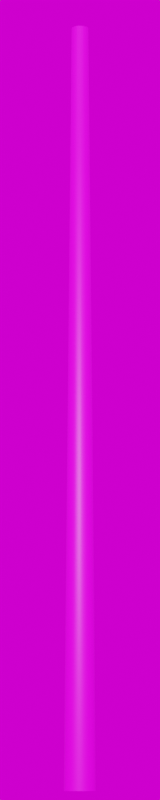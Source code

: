 # Source: Beton_6300.blend  (saved by Blender 3.3.6; exported with 4.5.12 LTS)
import bpy
from mathutils import Matrix  # noqa: F401  (used for matrix-valued properties, if any)

bpy.ops.wm.read_factory_settings(use_empty=True)
scene = bpy.context.scene
scene.name = 'Scene'

# ---- collections
col_collection = bpy.data.collections.new('Collection'); scene.collection.children.link(col_collection)

# ---- images (referenced by path relative to the original .blend; pixels are not part of the script)
import os
ASSET_DIR = os.environ.get("B2B_ASSET_DIR", "")  # directory of the original .blend (textures are referenced by path, not embedded)
HERE = os.path.dirname(os.path.abspath(__file__))  # packed textures are extracted next to this script under _unpacked/

def load_image(name, relpath, width, height, colorspace="sRGB"):
    """Load a texture the original file referenced (path relative to the .blend, or extracted next to this script)."""
    p = next((c for c in (os.path.join(HERE, relpath), os.path.join(ASSET_DIR, relpath)) if relpath and os.path.exists(c)), "")
    if p:
        img = bpy.data.images.load(p, check_existing=True)
        img.name = name
    else:  # same state as the original file: an image datablock whose file is absent (Cycles renders it pink)
        img = bpy.data.images.new(name, width, height)
        img.source = "FILE"
        img.filepath = "//" + (relpath or name)
    img.colorspace_settings.name = colorspace
    return img
img_59_concrete_bare_damaged_texture_seamless_jpg_001 = load_image('59_concrete_bare_damaged_texture-seamless.jpg.001', '59_concrete_bare_damaged_texture-seamless.jpg', 1024, 1024, 'sRGB')
img_kloofendal_48d_partly_cloudy_puresky_8k_hdr = load_image('kloofendal_48d_partly_cloudy_puresky_8k.hdr', 'kloofendal_48d_partly_cloudy_puresky_8k.hdr', 1024, 1024, 'Linear Rec.709')

# ---- materials (node trees are filled in below, after node groups)
mat_spannbeton_001 = bpy.data.materials.new('Spannbeton.001')
mat_spannbeton_001.roughness = 0.5

# ---- material node trees
mat_spannbeton_001.use_nodes = True; mat_spannbeton_001.node_tree.nodes.clear()
_N = mat_spannbeton_001.node_tree.nodes; _L = mat_spannbeton_001.node_tree.links
n0 = _N.new('ShaderNodeBsdfPrincipled'); n0.name = 'Principled BSDF'; n0.location = (1200, 0)
n0.distribution = 'GGX'
n0.subsurface_method = 'RANDOM_WALK_SKIN'
n0.inputs[3].default_value = 1.45
n0.inputs[27].default_value = (0.0, 0.0, 0.0, 1.0)
n0.inputs[28].default_value = 1.0
n1 = _N.new('ShaderNodeOutputMaterial'); n1.name = 'Material Output'; n1.location = (1500, 0)
n2 = _N.new('ShaderNodeTexImage'); n2.name = 'Image Texture'; n2.location = (600, 0)
n2.image = img_59_concrete_bare_damaged_texture_seamless_jpg_001
_L.new(n2.outputs[0], n0.inputs[0])
_L.new(n0.outputs[0], n1.inputs[0])
n1.is_active_output = True

# ---- world
world_world = bpy.data.worlds.new('World'); scene.world = world_world
world_world.use_nodes = True; world_world.node_tree.nodes.clear()
_N = world_world.node_tree.nodes; _L = world_world.node_tree.links
n0 = _N.new('ShaderNodeOutputWorld'); n0.name = 'World Output'; n0.location = (300, 300)
n1 = _N.new('ShaderNodeBackground'); n1.name = 'Background'; n1.location = (10, 300)
n2 = _N.new('ShaderNodeTexEnvironment'); n2.name = 'Environment Texture'; n2.location = (-280, 280)
n2.image = img_kloofendal_48d_partly_cloudy_puresky_8k_hdr
_L.new(n1.outputs[0], n0.inputs[0])
_L.new(n2.outputs[0], n1.inputs[0])
n0.is_active_output = True
world_world.color = (0.05088, 0.05088, 0.05088)
world_world.use_sun_shadow = False
world_world.sun_shadow_jitter_overblur = 0.0

# ---- cameras
cam_camera = bpy.data.cameras.new('Camera')
cam_camera.lens = 100.0

# ---- meshes
me_mast_6_3m_beton_001 = bpy.data.meshes.new('Mast_6,3m_Beton.001')
me_mast_6_3m_beton_001.from_pydata([(0.0, 0.0, 6.3), (0.0, 0.07, 6.3), (0.0, 0.1285, 0.0), (0.0, 0.0, 6.3), (-0.02679, 0.06467, 6.3), (-0.04918, 0.1187, 0.0), (0.0, 0.0, 6.3), (-0.0495, 0.0495, 6.3), (-0.09086, 0.09086, 0.0), (0.0, 0.0, 6.3), (-0.06467, 0.02679, 6.3), (-0.1187, 0.04918, 0.0), (0.0, 0.0, 6.3), (-0.07, 0.0, 6.3), (-0.1285, 0.0, 0.0), (0.0, 0.0, 6.3), (-0.06467, -0.02679, 6.3), (-0.1187, -0.04918, 0.0), (0.0, 0.0, 6.3), (-0.0495, -0.0495, 6.3), (-0.09086, -0.09086, 0.0), (0.0, 0.0, 6.3), (-0.02679, -0.06467, 6.3), (-0.04918, -0.1187, 0.0), (0.0, 0.0, 6.3), (0.0, -0.07, 6.3), (0.0, -0.1285, 0.0), (0.0, 0.0, 6.3), (0.02679, -0.06467, 6.3), (0.04918, -0.1187, 0.0), (0.0, 0.0, 6.3), (0.0495, -0.0495, 6.3), (0.09086, -0.09086, 0.0), (0.0, 0.0, 6.3), (0.06467, -0.02679, 6.3), (0.1187, -0.04918, 0.0), (0.0, 0.0, 6.3), (0.07, 0.0, 6.3), (0.1285, 0.0, 0.0), (0.0, 0.0, 6.3), (0.06467, 0.02679, 6.3), (0.1187, 0.04918, 0.0), (0.0, 0.0, 6.3), (0.0495, 0.0495, 6.3), (0.09086, 0.09086, 0.0), (0.0, 0.0, 6.3), (0.02679, 0.06467, 6.3), (0.04918, 0.1187, 0.0)], [], [(0, 4, 3), (3, 7, 6), (6, 10, 9), (9, 13, 12), (12, 16, 15), (15, 19, 18), (18, 22, 21), (21, 25, 24), (24, 28, 27), (27, 31, 30), (30, 34, 33), (33, 37, 36), (36, 40, 39), (39, 43, 42), (42, 46, 45), (45, 1, 0), (2, 4, 1), (5, 7, 4), (8, 10, 7), (11, 13, 10), (14, 16, 13), (17, 19, 16), (20, 22, 19), (23, 25, 22), (25, 29, 28), (29, 31, 28), (32, 34, 31), (35, 37, 34), (38, 40, 37), (40, 44, 43), (43, 47, 46), (47, 1, 46), (0, 1, 4), (3, 4, 7), (6, 7, 10), (9, 10, 13), (12, 13, 16), (15, 16, 19), (18, 19, 22), (21, 22, 25), (24, 25, 28), (27, 28, 31), (30, 31, 34), (33, 34, 37), (36, 37, 40), (39, 40, 43), (42, 43, 46), (45, 46, 1), (2, 5, 4), (5, 8, 7), (8, 11, 10), (11, 14, 13), (14, 17, 16), (17, 20, 19), (20, 23, 22), (23, 26, 25), (25, 26, 29), (29, 32, 31), (32, 35, 34), (35, 38, 37), (38, 41, 40), (40, 41, 44), (43, 44, 47), (47, 2, 1)])
me_mast_6_3m_beton_001.polygons.foreach_set('use_smooth', [True] * 64)
_uv = me_mast_6_3m_beton_001.uv_layers.new(name='UVMap')
_uv.uv.foreach_set('vector', [0.3667, 0.4975, 0.2944, 0.6722, 0.3667, 0.4975, 0.3667, 0.4975, 0.233, 0.6312, 0.3667, 0.4975, 0.3667, 0.4975, 0.1921, 0.5699, 0.3667, 0.4975, 0.3667, 0.4975, 0.1777, 0.4975, 0.3667, 0.4975, 0.3667, 0.4975, 0.1921, 0.4252, 0.3667, 0.4975, 0.3667, 0.4975, 0.233, 0.3639, 0.3667, 0.4975, 0.3667, 0.4975, 0.2944, 0.3229, 0.3667, 0.4975, 0.3667, 0.4975, 0.3667, 0.3085, 0.3667, 0.4975, 0.3667, 0.4975, 0.439, 0.3229, 0.3667, 0.4975, 0.3667, 0.4975, 0.5004, 0.3639, 0.3667, 0.4975, 0.3667, 0.4975, 0.5413, 0.4252, 0.3667, 0.4975, 0.3667, 0.4975, 0.5557, 0.4975, 0.3667, 0.4975, 0.3667, 0.4975, 0.5413, 0.5699, 0.3667, 0.4975, 0.3667, 0.4975, 0.5004, 0.6312, 0.3667, 0.4975, 0.3667, 0.4975, 0.439, 0.6722, 0.3667, 0.4975, 0.3667, 0.4975, 0.3667, 0.6866, 0.3667, 0.4975, 0.0, 0.0, 0.0625, 6.3, 0.0, 6.3, 0.0625, 0.0, 0.125, 6.3, 0.0625, 6.3, 0.125, 0.0, 0.1875, 6.3, 0.125, 6.3, 0.1875, 0.0, 0.25, 6.3, 0.1875, 6.3, 0.25, 0.0, 0.3125, 6.3, 0.25, 6.3, 0.3125, 0.0, 0.375, 6.3, 0.3125, 6.3, 0.375, 0.0, 0.4375, 6.3, 0.375, 6.3, 0.4375, 0.0, 0.5, 6.3, 0.4375, 6.3, 0.5, 6.3, 0.5625, 0.0, 0.5625, 6.3, 0.5625, 0.0, 0.625, 6.3, 0.5625, 6.3, 0.625, 0.0, 0.6875, 6.3, 0.625, 6.3, 0.6875, 0.0, 0.75, 6.3, 0.6875, 6.3, 0.75, 0.0, 0.8125, 6.3, 0.75, 6.3, 0.8125, 6.3, 0.875, 0.0, 0.875, 6.3, 0.875, 6.3, 0.9375, 0.0, 0.9375, 6.3, 0.9375, 0.0, 1.0, 6.3, 0.9375, 6.3, 0.3667, 0.4975, 0.3667, 0.6866, 0.2944, 0.6722, 0.3667, 0.4975, 0.2944, 0.6722, 0.233, 0.6312, 0.3667, 0.4975, 0.233, 0.6312, 0.1921, 0.5699, 0.3667, 0.4975, 0.1921, 0.5699, 0.1777, 0.4975, 0.3667, 0.4975, 0.1777, 0.4975, 0.1921, 0.4252, 0.3667, 0.4975, 0.1921, 0.4252, 0.233, 0.3639, 0.3667, 0.4975, 0.233, 0.3639, 0.2944, 0.3229, 0.3667, 0.4975, 0.2944, 0.3229, 0.3667, 0.3085, 0.3667, 0.4975, 0.3667, 0.3085, 0.439, 0.3229, 0.3667, 0.4975, 0.439, 0.3229, 0.5004, 0.3639, 0.3667, 0.4975, 0.5004, 0.3639, 0.5413, 0.4252, 0.3667, 0.4975, 0.5413, 0.4252, 0.5557, 0.4975, 0.3667, 0.4975, 0.5557, 0.4975, 0.5413, 0.5699, 0.3667, 0.4975, 0.5413, 0.5699, 0.5004, 0.6312, 0.3667, 0.4975, 0.5004, 0.6312, 0.439, 0.6722, 0.3667, 0.4975, 0.439, 0.6722, 0.3667, 0.6866, 0.0, 0.0, 0.0625, 0.0, 0.0625, 6.3, 0.0625, 0.0, 0.125, 0.0, 0.125, 6.3, 0.125, 0.0, 0.1875, 0.0, 0.1875, 6.3, 0.1875, 0.0, 0.25, 0.0, 0.25, 6.3, 0.25, 0.0, 0.3125, 0.0, 0.3125, 6.3, 0.3125, 0.0, 0.375, 0.0, 0.375, 6.3, 0.375, 0.0, 0.4375, 0.0, 0.4375, 6.3, 0.4375, 0.0, 0.5, 0.0, 0.5, 6.3, 0.5, 6.3, 0.5, 0.0, 0.5625, 0.0, 0.5625, 0.0, 0.625, 0.0, 0.625, 6.3, 0.625, 0.0, 0.6875, 0.0, 0.6875, 6.3, 0.6875, 0.0, 0.75, 0.0, 0.75, 6.3, 0.75, 0.0, 0.8125, 0.0, 0.8125, 6.3, 0.8125, 6.3, 0.8125, 0.0, 0.875, 0.0, 0.875, 6.3, 0.875, 0.0, 0.9375, 0.0, 0.9375, 0.0, 1.0, 0.0, 1.0, 6.3])
me_mast_6_3m_beton_001.materials.append(mat_spannbeton_001)
me_mast_6_3m_beton_001.update()
me_mast_6_3m_beton_001.normals_split_custom_set([tuple(v) for v in zip(*[iter([1.324e-06, 0.0, 1.0, -0.2844, 0.6865, 0.6692, -8.829e-07, 0.0, 1.0, -8.829e-07, 0.0, 1.0, -0.5254, 0.5254, 0.6692, 0.0, 0.0, 1.0, 0.0, 0.0, 1.0, -0.6865, 0.2844, 0.6692, 0.0, 0.0, 1.0, 0.0, 0.0, 1.0, -0.7431, 5.313e-07, 0.6691, 0.0, 0.0, 1.0, 0.0, 0.0, 1.0, -0.6865, -0.2844, 0.6692, 0.0, 0.0, 1.0, 0.0, 0.0, 1.0, -0.5254, -0.5254, 0.6692, -8.829e-07, 0.0, 1.0, -8.829e-07, 0.0, 1.0, -0.2844, -0.6865, 0.6692, 1.324e-06, 0.0, 1.0, 1.324e-06, 0.0, 1.0, 1.622e-08, -0.7431, 0.6691, -1.324e-06, 0.0, 1.0, -1.324e-06, 0.0, 1.0, 0.2844, -0.6865, 0.6692, 8.829e-07, 0.0, 1.0, 8.829e-07, 0.0, 1.0, 0.5254, -0.5254, 0.6692, 0.0, 0.0, 1.0, 0.0, 0.0, 1.0, 0.6865, -0.2844, 0.6692, 0.0, 0.0, 1.0, 0.0, 0.0, 1.0, 0.7431, -5.313e-07, 0.6691, 0.0, 0.0, 1.0, 0.0, 0.0, 1.0, 0.6865, 0.2844, 0.6692, 0.0, 0.0, 1.0, 0.0, 0.0, 1.0, 0.5254, 0.5254, 0.6692, 8.829e-07, 0.0, 1.0, 8.829e-07, 0.0, 1.0, 0.2844, 0.6865, 0.6692, -1.324e-06, 0.0, 1.0, -1.324e-06, 0.0, 1.0, 2.853e-07, 0.7431, 0.6691, 1.324e-06, 0.0, 1.0, -5.713e-07, 1.0, 0.009285, -0.2844, 0.6865, 0.6692, 2.853e-07, 0.7431, 0.6691, -0.3827, 0.9238, 0.009285, -0.5254, 0.5254, 0.6692, -0.2844, 0.6865, 0.6692, -0.7071, 0.7071, 0.009285, -0.6865, 0.2844, 0.6692, -0.5254, 0.5254, 0.6692, -0.9238, 0.3827, 0.009285, -0.7431, 5.313e-07, 0.6691, -0.6865, 0.2844, 0.6692, -1.0, -7.65e-07, 0.009285, -0.6865, -0.2844, 0.6692, -0.7431, 5.313e-07, 0.6691, -0.9238, -0.3827, 0.009285, -0.5254, -0.5254, 0.6692, -0.6865, -0.2844, 0.6692, -0.7071, -0.7071, 0.009285, -0.2844, -0.6865, 0.6692, -0.5254, -0.5254, 0.6692, -0.3827, -0.9238, 0.009285, 1.622e-08, -0.7431, 0.6691, -0.2844, -0.6865, 0.6692, 1.622e-08, -0.7431, 0.6691, 0.3827, -0.9238, 0.009285, 0.2844, -0.6865, 0.6692, 0.3827, -0.9238, 0.009285, 0.5254, -0.5254, 0.6692, 0.2844, -0.6865, 0.6692, 0.7071, -0.7071, 0.009285, 0.6865, -0.2844, 0.6692, 0.5254, -0.5254, 0.6692, 0.9238, -0.3827, 0.009285, 0.7431, -5.313e-07, 0.6691, 0.6865, -0.2844, 0.6692, 1.0, 7.65e-07, 0.009285, 0.6865, 0.2844, 0.6692, 0.7431, -5.313e-07, 0.6691, 0.6865, 0.2844, 0.6692, 0.7071, 0.7071, 0.009285, 0.5254, 0.5254, 0.6692, 0.5254, 0.5254, 0.6692, 0.3827, 0.9238, 0.009285, 0.2844, 0.6865, 0.6692, 0.3827, 0.9238, 0.009285, 2.853e-07, 0.7431, 0.6691, 0.2844, 0.6865, 0.6692, 1.324e-06, 0.0, 1.0, 2.853e-07, 0.7431, 0.6691, -0.2844, 0.6865, 0.6692, -8.829e-07, 0.0, 1.0, -0.2844, 0.6865, 0.6692, -0.5254, 0.5254, 0.6692, 0.0, 0.0, 1.0, -0.5254, 0.5254, 0.6692, -0.6865, 0.2844, 0.6692, 0.0, 0.0, 1.0, -0.6865, 0.2844, 0.6692, -0.7431, 5.313e-07, 0.6691, 0.0, 0.0, 1.0, -0.7431, 5.313e-07, 0.6691, -0.6865, -0.2844, 0.6692, 0.0, 0.0, 1.0, -0.6865, -0.2844, 0.6692, -0.5254, -0.5254, 0.6692, -8.829e-07, 0.0, 1.0, -0.5254, -0.5254, 0.6692, -0.2844, -0.6865, 0.6692, 1.324e-06, 0.0, 1.0, -0.2844, -0.6865, 0.6692, 1.622e-08, -0.7431, 0.6691, -1.324e-06, 0.0, 1.0, 1.622e-08, -0.7431, 0.6691, 0.2844, -0.6865, 0.6692, 8.829e-07, 0.0, 1.0, 0.2844, -0.6865, 0.6692, 0.5254, -0.5254, 0.6692, 0.0, 0.0, 1.0, 0.5254, -0.5254, 0.6692, 0.6865, -0.2844, 0.6692, 0.0, 0.0, 1.0, 0.6865, -0.2844, 0.6692, 0.7431, -5.313e-07, 0.6691, 0.0, 0.0, 1.0, 0.7431, -5.313e-07, 0.6691, 0.6865, 0.2844, 0.6692, 0.0, 0.0, 1.0, 0.6865, 0.2844, 0.6692, 0.5254, 0.5254, 0.6692, 8.829e-07, 0.0, 1.0, 0.5254, 0.5254, 0.6692, 0.2844, 0.6865, 0.6692, -1.324e-06, 0.0, 1.0, 0.2844, 0.6865, 0.6692, 2.853e-07, 0.7431, 0.6691, -5.713e-07, 1.0, 0.009285, -0.3827, 0.9238, 0.009285, -0.2844, 0.6865, 0.6692, -0.3827, 0.9238, 0.009285, -0.7071, 0.7071, 0.009285, -0.5254, 0.5254, 0.6692, -0.7071, 0.7071, 0.009285, -0.9238, 0.3827, 0.009285, -0.6865, 0.2844, 0.6692, -0.9238, 0.3827, 0.009285, -1.0, -7.65e-07, 0.009285, -0.7431, 5.313e-07, 0.6691, -1.0, -7.65e-07, 0.009285, -0.9238, -0.3827, 0.009285, -0.6865, -0.2844, 0.6692, -0.9238, -0.3827, 0.009285, -0.7071, -0.7071, 0.009285, -0.5254, -0.5254, 0.6692, -0.7071, -0.7071, 0.009285, -0.3827, -0.9238, 0.009285, -0.2844, -0.6865, 0.6692, -0.3827, -0.9238, 0.009285, 0.0, -1.0, 0.009285, 1.622e-08, -0.7431, 0.6691, 1.622e-08, -0.7431, 0.6691, 0.0, -1.0, 0.009285, 0.3827, -0.9238, 0.009285, 0.3827, -0.9238, 0.009285, 0.7071, -0.7071, 0.009285, 0.5254, -0.5254, 0.6692, 0.7071, -0.7071, 0.009285, 0.9238, -0.3827, 0.009285, 0.6865, -0.2844, 0.6692, 0.9238, -0.3827, 0.009285, 1.0, 7.65e-07, 0.009285, 0.7431, -5.313e-07, 0.6691, 1.0, 7.65e-07, 0.009285, 0.9238, 0.3827, 0.009285, 0.6865, 0.2844, 0.6692, 0.6865, 0.2844, 0.6692, 0.9238, 0.3827, 0.009285, 0.7071, 0.7071, 0.009285, 0.5254, 0.5254, 0.6692, 0.7071, 0.7071, 0.009285, 0.3827, 0.9238, 0.009285, 0.3827, 0.9238, 0.009285, -5.713e-07, 1.0, 0.009285, 2.853e-07, 0.7431, 0.6691])] * 3)])

# ---- objects
ob_camera = bpy.data.objects.new('Camera', cam_camera)
ob_mast_6_3m_beton_001 = bpy.data.objects.new('Mast_6,3m_Beton.001', me_mast_6_3m_beton_001)

# ---- transforms, parenting, visibility, modifiers, constraints
ob_camera.location = (12.6, -12.6, 0.0)
ob_camera.rotation_euler = (1.745, 0.0, 0.7854)
ob_mast_6_3m_beton_001.location = (0.0, 0.0, 0.0)

# ---- collection membership
col_collection.objects.link(ob_camera)
col_collection.objects.link(ob_mast_6_3m_beton_001)

# ---- scene / render settings (as saved in the file)
scene.camera = ob_camera
scene.frame_start = 1; scene.frame_end = 250; scene.frame_set(1)
scene.render.engine = 'CYCLES'
scene.render.resolution_x = 100
scene.render.resolution_y = 500
scene.cycles.sampling_pattern = 'TABULATED_SOBOL'
scene.cycles.use_light_tree = False
scene.view_settings.view_transform = 'Filmic'
bpy.context.view_layer.update()

# ---- added for rendering (the .blend has no usable light): sun
light_auto_sun = bpy.data.lights.new('AutoSun', 'SUN')
light_auto_sun.energy = 3.0
light_auto_sun.angle = 0.0523599
ob_auto_sun = bpy.data.objects.new('AutoSun', light_auto_sun)
scene.collection.objects.link(ob_auto_sun)
ob_auto_sun.rotation_euler = (0.872665, 0.174533, 0.523599)
bpy.context.view_layer.update()
